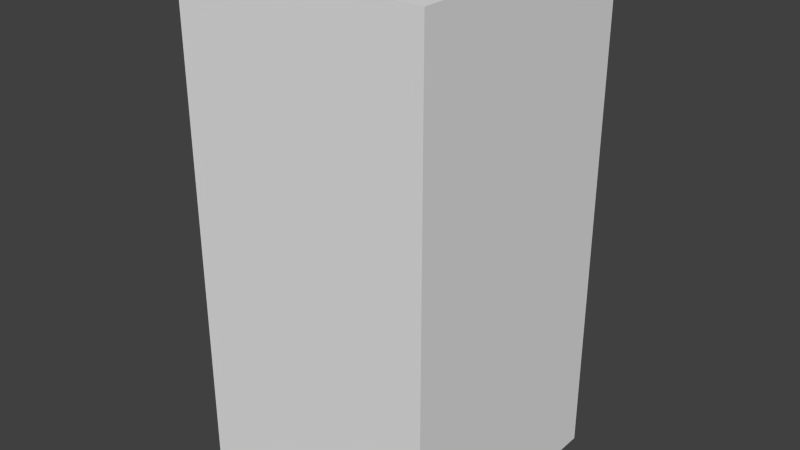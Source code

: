 # Source: yellowMonsterFive.blend  (saved by Blender 2.68.0; exported with 4.5.12 LTS)
import bpy
from mathutils import Matrix  # noqa: F401  (used for matrix-valued properties, if any)

bpy.ops.wm.read_factory_settings(use_empty=True)
scene = bpy.context.scene
scene.name = 'Scene'

# ---- collections
col_collection_1 = bpy.data.collections.new('Collection 1'); scene.collection.children.link(col_collection_1)

# ---- world
world_world = bpy.data.worlds.new('World'); scene.world = world_world
world_world.color = (0.05088, 0.05088, 0.05088)
world_world.use_sun_shadow = False
world_world.sun_shadow_jitter_overblur = 0.0
world_world.cycles.sampling_method = 'MANUAL'
world_world.cycles.sample_map_resolution = 256

# ---- meshes
me_yellowmonsterfive = bpy.data.meshes.new('yellowMonsterFive')
me_yellowmonsterfive.from_pydata([(-0.5, -0.5, -1.0), (-0.5, 0.5, -1.0), (0.5, 0.5, -1.0), (0.5, -0.5, -1.0), (-0.5, -0.5, 1.0), (-0.5, 0.5, 1.0), (0.5, 0.5, 1.0), (0.5, -0.5, 1.0)], [], [(4, 5, 1, 0), (5, 6, 2, 1), (6, 7, 3, 2), (7, 4, 0, 3), (0, 1, 2, 3), (7, 6, 5, 4)])
me_yellowmonsterfive.use_remesh_preserve_volume = False
me_yellowmonsterfive.use_remesh_preserve_attributes = False
me_yellowmonsterfive.use_mirror_vertex_groups = False
me_yellowmonsterfive.update()

# ---- objects
ob_yellowmonsterfive = bpy.data.objects.new('yellowMonsterFive', me_yellowmonsterfive)

# ---- transforms, parenting, visibility, modifiers, constraints
ob_yellowmonsterfive.location = (0.0, 0.0, 0.0)
ob_yellowmonsterfive.lineart.crease_threshold = 0.0

# ---- collection membership
col_collection_1.objects.link(ob_yellowmonsterfive)

# ---- scene / render settings (as saved in the file)
scene.frame_start = 1; scene.frame_end = 250; scene.frame_set(1)
scene.render.engine = 'BLENDER_EEVEE_NEXT'
scene.render.image_settings.color_mode = 'RGB'
scene.render.image_settings.compression = 90
scene.render.resolution_percentage = 50
scene.render.dither_intensity = 0.0
scene.cycles.use_denoising = False
scene.cycles.samples = 10
scene.cycles.sampling_pattern = 'TABULATED_SOBOL'
scene.cycles.light_sampling_threshold = 0.0
scene.cycles.use_adaptive_sampling = False
scene.cycles.use_light_tree = False
scene.cycles.blur_glossy = 0.0
scene.cycles.volume_bounces = 1
scene.cycles.pixel_filter_type = 'GAUSSIAN'
scene.cycles.sample_clamp_indirect = 0.0
scene.view_settings.view_transform = 'Standard'
bpy.context.view_layer.update()

# ---- added for rendering (the .blend has no active camera and no usable light): camera, sun
cam_auto = bpy.data.cameras.new('AutoCamera')
cam_auto.lens = 50.0
cam_auto.sensor_width = 36.0
cam_auto.clip_end = 1000.0
ob_auto_camera = bpy.data.objects.new('AutoCamera', cam_auto)
scene.collection.objects.link(ob_auto_camera)
ob_auto_camera.location = (2.26633, -2.71959, 1.81306)
ob_auto_camera.rotation_euler = (1.09748, -7.21219e-08, 0.694738)
scene.camera = ob_auto_camera
light_auto_sun = bpy.data.lights.new('AutoSun', 'SUN')
light_auto_sun.energy = 3.0
light_auto_sun.angle = 0.0523599
ob_auto_sun = bpy.data.objects.new('AutoSun', light_auto_sun)
scene.collection.objects.link(ob_auto_sun)
ob_auto_sun.rotation_euler = (0.872665, 0.174533, 0.523599)
bpy.context.view_layer.update()
